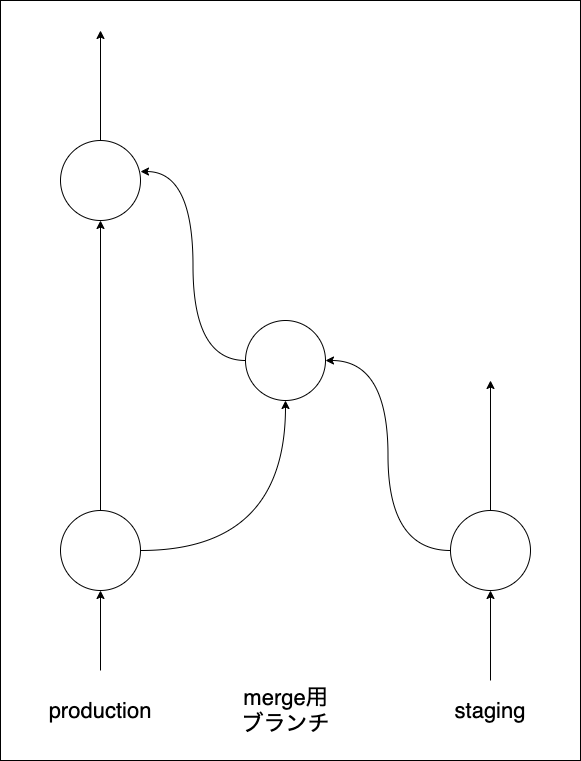

The diagram above was exported from draw.io. Its source (the exported page's mxGraphModel, read from the mxfile embedded in the PNG):
<mxGraphModel dx="964" dy="882" grid="1" gridSize="10" guides="1" tooltips="1" connect="1" arrows="1" fold="1" page="1" pageScale="1" pageWidth="850" pageHeight="1100" math="0" shadow="0">
  <root>
    <mxCell id="0" />
    <mxCell id="1" parent="0" />
    <mxCell id="20" value="" style="rounded=0;whiteSpace=wrap;html=1;" vertex="1" parent="1">
      <mxGeometry x="140" y="110" width="580" height="760" as="geometry" />
    </mxCell>
    <mxCell id="4" style="edgeStyle=none;html=1;" edge="1" parent="1" source="2" target="3">
      <mxGeometry relative="1" as="geometry" />
    </mxCell>
    <mxCell id="7" style="edgeStyle=orthogonalEdgeStyle;html=1;entryX=0.5;entryY=1;entryDx=0;entryDy=0;curved=1;" edge="1" parent="1" source="2" target="8">
      <mxGeometry relative="1" as="geometry">
        <mxPoint x="425" y="530" as="targetPoint" />
        <Array as="points">
          <mxPoint x="425" y="660" />
        </Array>
      </mxGeometry>
    </mxCell>
    <mxCell id="12" style="edgeStyle=orthogonalEdgeStyle;curved=1;html=1;endArrow=none;endFill=0;startArrow=classic;startFill=1;" edge="1" parent="1" source="2">
      <mxGeometry relative="1" as="geometry">
        <mxPoint x="240" y="780" as="targetPoint" />
      </mxGeometry>
    </mxCell>
    <mxCell id="2" value="" style="ellipse;whiteSpace=wrap;html=1;aspect=fixed;" vertex="1" parent="1">
      <mxGeometry x="200" y="620" width="80" height="80" as="geometry" />
    </mxCell>
    <mxCell id="13" style="edgeStyle=orthogonalEdgeStyle;curved=1;html=1;" edge="1" parent="1" source="3">
      <mxGeometry relative="1" as="geometry">
        <mxPoint x="240" y="140" as="targetPoint" />
      </mxGeometry>
    </mxCell>
    <mxCell id="3" value="" style="ellipse;whiteSpace=wrap;html=1;aspect=fixed;" vertex="1" parent="1">
      <mxGeometry x="200" y="250" width="80" height="80" as="geometry" />
    </mxCell>
    <mxCell id="10" style="edgeStyle=orthogonalEdgeStyle;curved=1;html=1;entryX=1;entryY=0.5;entryDx=0;entryDy=0;" edge="1" parent="1" source="5" target="8">
      <mxGeometry relative="1" as="geometry" />
    </mxCell>
    <mxCell id="14" style="edgeStyle=orthogonalEdgeStyle;curved=1;html=1;" edge="1" parent="1" source="5">
      <mxGeometry relative="1" as="geometry">
        <mxPoint x="630" y="490" as="targetPoint" />
      </mxGeometry>
    </mxCell>
    <mxCell id="15" style="edgeStyle=orthogonalEdgeStyle;curved=1;html=1;endArrow=none;endFill=0;startArrow=classic;startFill=1;" edge="1" parent="1" source="5">
      <mxGeometry relative="1" as="geometry">
        <mxPoint x="630" y="790" as="targetPoint" />
      </mxGeometry>
    </mxCell>
    <mxCell id="5" value="" style="ellipse;whiteSpace=wrap;html=1;aspect=fixed;" vertex="1" parent="1">
      <mxGeometry x="590" y="620" width="80" height="80" as="geometry" />
    </mxCell>
    <mxCell id="11" style="edgeStyle=orthogonalEdgeStyle;curved=1;html=1;entryX=1;entryY=0.388;entryDx=0;entryDy=0;entryPerimeter=0;" edge="1" parent="1" source="8" target="3">
      <mxGeometry relative="1" as="geometry" />
    </mxCell>
    <mxCell id="8" value="" style="ellipse;whiteSpace=wrap;html=1;aspect=fixed;" vertex="1" parent="1">
      <mxGeometry x="385" y="430" width="80" height="80" as="geometry" />
    </mxCell>
    <mxCell id="16" value="production" style="text;html=1;strokeColor=none;fillColor=none;align=center;verticalAlign=middle;whiteSpace=wrap;rounded=0;fontSize=22;" vertex="1" parent="1">
      <mxGeometry x="220" y="810" width="40" height="20" as="geometry" />
    </mxCell>
    <mxCell id="17" value="merge用ブランチ" style="text;html=1;strokeColor=none;fillColor=none;align=center;verticalAlign=middle;whiteSpace=wrap;rounded=0;fontSize=22;" vertex="1" parent="1">
      <mxGeometry x="373" y="810" width="105" height="20" as="geometry" />
    </mxCell>
    <mxCell id="18" value="staging" style="text;html=1;strokeColor=none;fillColor=none;align=center;verticalAlign=middle;whiteSpace=wrap;rounded=0;fontSize=22;" vertex="1" parent="1">
      <mxGeometry x="610" y="810" width="40" height="20" as="geometry" />
    </mxCell>
  </root>
</mxGraphModel>